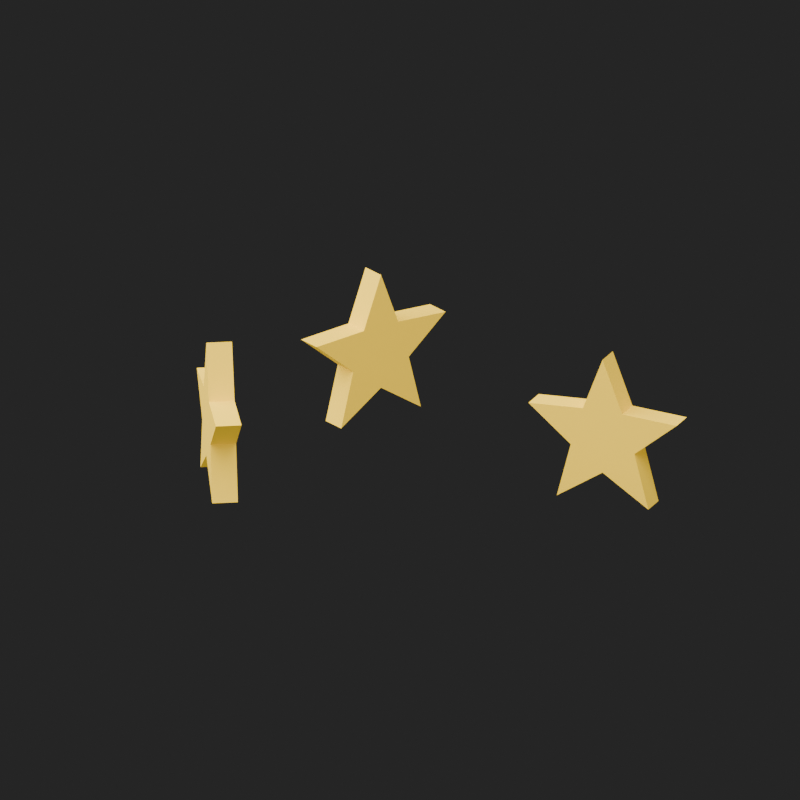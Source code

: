 # Source: bonk-stars.blend  (saved by Blender 5.2.44; exported with 4.5.12 LTS)
import bpy
from mathutils import Matrix  # noqa: F401  (used for matrix-valued properties, if any)

bpy.ops.wm.read_factory_settings(use_empty=True)
scene = bpy.context.scene
scene.name = 'Scene'

# ---- materials (node trees are filled in below, after node groups)
mat_bonk = bpy.data.materials.new('bonk')
mat_bonk.diffuse_color = (1.0, 0.65, 0.03, 1.0)

# ---- material node trees
mat_bonk.use_nodes = True; mat_bonk.node_tree.nodes.clear()
_N = mat_bonk.node_tree.nodes; _L = mat_bonk.node_tree.links
n0 = _N.new('ShaderNodeBsdfPrincipled'); n0.name = 'Principled BSDF'; n0.location = (-200, 100)
n0.inputs[0].default_value = (1.0, 0.65, 0.03, 1.0)
n0.inputs[2].default_value = 0.8
n0.inputs[10].default_value = 0.005
n0.inputs[27].default_value = (1.0, 0.65, 0.03, 1.0)
n0.inputs[28].default_value = 0.4
n1 = _N.new('ShaderNodeOutputMaterial'); n1.name = 'Material Output'; n1.location = (200, 100)
_L.new(n0.outputs[0], n1.inputs[0])
n1.is_active_output = True

# ---- world
world_studio = bpy.data.worlds.new('studio'); scene.world = world_studio
world_studio.use_nodes = True; world_studio.node_tree.nodes.clear()
_N = world_studio.node_tree.nodes; _L = world_studio.node_tree.links
n0 = _N.new('ShaderNodeBackground'); n0.name = 'Background'; n0.location = (-200, 100)
n0.inputs[0].default_value = (0.05, 0.05, 0.05, 1.0)
n0.inputs[1].default_value = 0.5
n1 = _N.new('ShaderNodeOutputWorld'); n1.name = 'World Output'; n1.location = (200, 100)
_L.new(n0.outputs[0], n1.inputs[0])
n1.is_active_output = True

# ---- cameras
cam_camera = bpy.data.cameras.new('Camera')
cam_camera.type = 'ORTHO'
cam_camera.ortho_scale = 1.7

# ---- lights
light_area = bpy.data.lights.new('Area', 'AREA')
light_area.energy = 700.0
light_area.size = 5.0
light_area.size_y = 1.0
light_area_001 = bpy.data.lights.new('Area.001', 'AREA')
light_area_001.energy = 400.0
light_area_001.size = 5.0
light_area_001.size_y = 1.0

# ---- meshes
me_star_0 = bpy.data.meshes.new('star-0')
me_star_0.from_pydata([(0.0, -0.0275, 0.18), (0.04549, -0.0275, 0.06262), (0.1712, -0.0275, 0.05562), (0.07361, -0.0275, -0.02392), (0.1058, -0.0275, -0.1456), (9.479e-18, -0.0275, -0.0774), (-0.1058, -0.0275, -0.1456), (-0.07361, -0.0275, -0.02392), (-0.1712, -0.0275, 0.05562), (-0.04549, -0.0275, 0.06262), (0.0, 0.0275, 0.18), (0.04549, 0.0275, 0.06262), (0.1712, 0.0275, 0.05562), (0.07361, 0.0275, -0.02392), (0.1058, 0.0275, -0.1456), (9.479e-18, 0.0275, -0.0774), (-0.1058, 0.0275, -0.1456), (-0.07361, 0.0275, -0.02392), (-0.1712, 0.0275, 0.05562), (-0.04549, 0.0275, 0.06262)], [], [(9, 8, 7, 6, 5, 4, 3, 2, 1, 0), (10, 11, 12, 13, 14, 15, 16, 17, 18, 19), (0, 1, 11, 10), (1, 2, 12, 11), (2, 3, 13, 12), (3, 4, 14, 13), (4, 5, 15, 14), (5, 6, 16, 15), (6, 7, 17, 16), (7, 8, 18, 17), (8, 9, 19, 18), (9, 0, 10, 19)])
me_star_0.materials.append(mat_bonk)
me_star_0.update()
me_star_1 = bpy.data.meshes.new('star-1')
me_star_1.from_pydata([(0.0, -0.0275, 0.18), (0.04549, -0.0275, 0.06262), (0.1712, -0.0275, 0.05562), (0.07361, -0.0275, -0.02392), (0.1058, -0.0275, -0.1456), (9.479e-18, -0.0275, -0.0774), (-0.1058, -0.0275, -0.1456), (-0.07361, -0.0275, -0.02392), (-0.1712, -0.0275, 0.05562), (-0.04549, -0.0275, 0.06262), (0.0, 0.0275, 0.18), (0.04549, 0.0275, 0.06262), (0.1712, 0.0275, 0.05562), (0.07361, 0.0275, -0.02392), (0.1058, 0.0275, -0.1456), (9.479e-18, 0.0275, -0.0774), (-0.1058, 0.0275, -0.1456), (-0.07361, 0.0275, -0.02392), (-0.1712, 0.0275, 0.05562), (-0.04549, 0.0275, 0.06262)], [], [(9, 8, 7, 6, 5, 4, 3, 2, 1, 0), (10, 11, 12, 13, 14, 15, 16, 17, 18, 19), (0, 1, 11, 10), (1, 2, 12, 11), (2, 3, 13, 12), (3, 4, 14, 13), (4, 5, 15, 14), (5, 6, 16, 15), (6, 7, 17, 16), (7, 8, 18, 17), (8, 9, 19, 18), (9, 0, 10, 19)])
me_star_1.materials.append(mat_bonk)
me_star_1.update()
me_star_2 = bpy.data.meshes.new('star-2')
me_star_2.from_pydata([(0.0, -0.0275, 0.18), (0.04549, -0.0275, 0.06262), (0.1712, -0.0275, 0.05562), (0.07361, -0.0275, -0.02392), (0.1058, -0.0275, -0.1456), (9.479e-18, -0.0275, -0.0774), (-0.1058, -0.0275, -0.1456), (-0.07361, -0.0275, -0.02392), (-0.1712, -0.0275, 0.05562), (-0.04549, -0.0275, 0.06262), (0.0, 0.0275, 0.18), (0.04549, 0.0275, 0.06262), (0.1712, 0.0275, 0.05562), (0.07361, 0.0275, -0.02392), (0.1058, 0.0275, -0.1456), (9.479e-18, 0.0275, -0.0774), (-0.1058, 0.0275, -0.1456), (-0.07361, 0.0275, -0.02392), (-0.1712, 0.0275, 0.05562), (-0.04549, 0.0275, 0.06262)], [], [(9, 8, 7, 6, 5, 4, 3, 2, 1, 0), (10, 11, 12, 13, 14, 15, 16, 17, 18, 19), (0, 1, 11, 10), (1, 2, 12, 11), (2, 3, 13, 12), (3, 4, 14, 13), (4, 5, 15, 14), (5, 6, 16, 15), (6, 7, 17, 16), (7, 8, 18, 17), (8, 9, 19, 18), (9, 0, 10, 19)])
me_star_2.materials.append(mat_bonk)
me_star_2.update()

# ---- objects
ob_star_0 = bpy.data.objects.new('star-0', me_star_0)
ob_star_1 = bpy.data.objects.new('star-1', me_star_1)
ob_star_2 = bpy.data.objects.new('star-2', me_star_2)
ob_area = bpy.data.objects.new('Area', light_area)
ob_area_001 = bpy.data.objects.new('Area.001', light_area_001)
ob_camera = bpy.data.objects.new('Camera', cam_camera)

# ---- transforms, parenting, visibility, modifiers, constraints
ob_star_0.location = (0.48, 0.0, 0.0)
ob_star_1.location = (-0.24, 0.4157, -0.06928)
ob_star_1.rotation_euler = (0.0, 0.0, -2.094)
ob_star_2.location = (-0.24, -0.4157, 0.06928)
ob_star_2.rotation_euler = (0.0, 0.0, -4.189)
ob_area.location = (2.0, -4.0, 6.0)
ob_area.rotation_euler = (0.6405, 5.714e-08, 0.4636)
ob_area_001.location = (-3.0, -1.0, 3.0)
ob_area_001.rotation_euler = (0.8117, -1.032e-07, -1.249)
ob_camera.location = (3.0, -7.0, 3.0)
ob_camera.rotation_euler = (1.196, -3.225e-08, 0.4049)

# ---- collection membership
scene.collection.objects.link(ob_star_0)
scene.collection.objects.link(ob_star_1)
scene.collection.objects.link(ob_star_2)
scene.collection.objects.link(ob_area)
scene.collection.objects.link(ob_area_001)
scene.collection.objects.link(ob_camera)

# ---- scene / render settings (as saved in the file)
scene.camera = ob_camera
scene.frame_start = 1; scene.frame_end = 49; scene.frame_set(1)
scene.render.engine = 'BLENDER_EEVEE_NEXT'
scene.render.resolution_x = 512
scene.render.resolution_y = 512
scene.render.film_transparent = True
scene.render.bake_bias = 0.0
scene.render.bake_samples = 0
scene.render.compositor_device = 'GPU'
scene.eevee.taa_render_samples = 8
scene.eevee.use_volume_custom_range = False
scene.eevee.fast_gi_thickness_near = 0.1
scene.eevee.fast_gi_thickness_far = 0.0
scene.eevee.ray_tracing_options.screen_trace_thickness = 0.1
bpy.context.view_layer.update()
